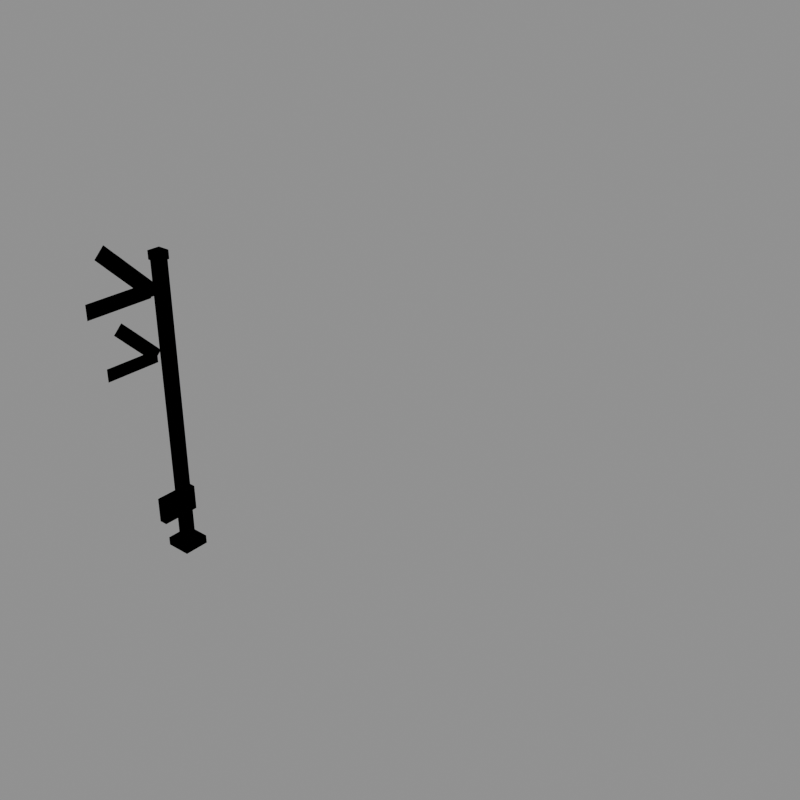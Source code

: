 # Source: signal_semaphore_path_oneway.blend  (saved by Blender 5.2.44; exported with 4.5.12 LTS)
import bpy
from mathutils import Matrix  # noqa: F401  (used for matrix-valued properties, if any)

bpy.ops.wm.read_factory_settings(use_empty=True)
scene = bpy.context.scene
scene.name = 'model'

# ---- collections
col_red = bpy.data.collections.new('red'); scene.collection.children.link(col_red)
col_green = bpy.data.collections.new('green'); scene.collection.children.link(col_green)
col_reference = bpy.data.collections.new('reference'); scene.collection.children.link(col_reference)

# ---- materials (node trees are filled in below, after node groups)
mat_stone = bpy.data.materials.new('stone')
mat_stone.diffuse_color = (0.448, 0.4064, 0.3185, 1.0)
mat_concrete_dark = bpy.data.materials.new('concrete_dark')
mat_concrete_dark.diffuse_color = (0.1706, 0.1706, 0.1626, 1.0)
mat_black = bpy.data.materials.new('black')
mat_black.diffuse_color = (0.007194, 0.007194, 0.00854, 1.0)
mat_brick_red = bpy.data.materials.new('brick_red')
mat_brick_red.diffuse_color = (0.3424, 0.0331, 0.01961, 1.0)
mat_plaster_white = bpy.data.materials.new('plaster_white')
mat_plaster_white.diffuse_color = (0.7874, 0.7678, 0.6921, 1.0)
mat_signal_red = bpy.data.materials.new('signal_red')
mat_signal_red.diffuse_color = (0.6921, 0.01341, 0.01002, 1.0)
mat_lamp_yellow = bpy.data.materials.new('lamp_yellow')
mat_lamp_yellow.diffuse_color = (0.9551, 0.6921, 0.07324, 1.0)
mat_signal_green = bpy.data.materials.new('signal_green')
mat_signal_green.diffuse_color = (0.01961, 0.6038, 0.05088, 1.0)

# ---- material node trees
mat_stone.use_nodes = True; mat_stone.node_tree.nodes.clear()
_N = mat_stone.node_tree.nodes; _L = mat_stone.node_tree.links
n0 = _N.new('ShaderNodeBsdfPrincipled'); n0.name = 'Principled BSDF'; n0.location = (-200, 100)
n0.inputs[0].default_value = (0.448, 0.4064, 0.3185, 1.0)
n0.inputs[2].default_value = 1.0
n0.inputs[10].default_value = 0.005
n1 = _N.new('ShaderNodeOutputMaterial'); n1.name = 'Material Output'; n1.location = (200, 100)
_L.new(n0.outputs[0], n1.inputs[0])
n1.is_active_output = True
mat_concrete_dark.use_nodes = True; mat_concrete_dark.node_tree.nodes.clear()
_N = mat_concrete_dark.node_tree.nodes; _L = mat_concrete_dark.node_tree.links
n0 = _N.new('ShaderNodeBsdfPrincipled'); n0.name = 'Principled BSDF'; n0.location = (-200, 100)
n0.inputs[0].default_value = (0.1706, 0.1706, 0.1626, 1.0)
n0.inputs[2].default_value = 1.0
n0.inputs[10].default_value = 0.005
n1 = _N.new('ShaderNodeOutputMaterial'); n1.name = 'Material Output'; n1.location = (200, 100)
_L.new(n0.outputs[0], n1.inputs[0])
n1.is_active_output = True
mat_black.use_nodes = True; mat_black.node_tree.nodes.clear()
_N = mat_black.node_tree.nodes; _L = mat_black.node_tree.links
n0 = _N.new('ShaderNodeBsdfPrincipled'); n0.name = 'Principled BSDF'; n0.location = (-200, 100)
n0.inputs[0].default_value = (0.007194, 0.007194, 0.00854, 1.0)
n0.inputs[2].default_value = 1.0
n0.inputs[10].default_value = 0.005
n1 = _N.new('ShaderNodeOutputMaterial'); n1.name = 'Material Output'; n1.location = (200, 100)
_L.new(n0.outputs[0], n1.inputs[0])
n1.is_active_output = True
mat_brick_red.use_nodes = True; mat_brick_red.node_tree.nodes.clear()
_N = mat_brick_red.node_tree.nodes; _L = mat_brick_red.node_tree.links
n0 = _N.new('ShaderNodeBsdfPrincipled'); n0.name = 'Principled BSDF'; n0.location = (-200, 100)
n0.inputs[0].default_value = (0.3424, 0.0331, 0.01961, 1.0)
n0.inputs[2].default_value = 1.0
n0.inputs[10].default_value = 0.005
n1 = _N.new('ShaderNodeOutputMaterial'); n1.name = 'Material Output'; n1.location = (200, 100)
_L.new(n0.outputs[0], n1.inputs[0])
n1.is_active_output = True
mat_plaster_white.use_nodes = True; mat_plaster_white.node_tree.nodes.clear()
_N = mat_plaster_white.node_tree.nodes; _L = mat_plaster_white.node_tree.links
n0 = _N.new('ShaderNodeBsdfPrincipled'); n0.name = 'Principled BSDF'; n0.location = (-200, 100)
n0.inputs[0].default_value = (0.7874, 0.7678, 0.6921, 1.0)
n0.inputs[2].default_value = 1.0
n0.inputs[10].default_value = 0.005
n1 = _N.new('ShaderNodeOutputMaterial'); n1.name = 'Material Output'; n1.location = (200, 100)
_L.new(n0.outputs[0], n1.inputs[0])
n1.is_active_output = True
mat_signal_red.use_nodes = True; mat_signal_red.node_tree.nodes.clear()
_N = mat_signal_red.node_tree.nodes; _L = mat_signal_red.node_tree.links
n0 = _N.new('ShaderNodeBsdfPrincipled'); n0.name = 'Principled BSDF'; n0.location = (-200, 100)
n0.inputs[0].default_value = (0.6921, 0.01341, 0.01002, 1.0)
n0.inputs[2].default_value = 1.0
n0.inputs[10].default_value = 0.005
n1 = _N.new('ShaderNodeOutputMaterial'); n1.name = 'Material Output'; n1.location = (200, 100)
_L.new(n0.outputs[0], n1.inputs[0])
n1.is_active_output = True
mat_lamp_yellow.use_nodes = True; mat_lamp_yellow.node_tree.nodes.clear()
_N = mat_lamp_yellow.node_tree.nodes; _L = mat_lamp_yellow.node_tree.links
n0 = _N.new('ShaderNodeBsdfPrincipled'); n0.name = 'Principled BSDF'; n0.location = (-200, 100)
n0.inputs[0].default_value = (0.9551, 0.6921, 0.07324, 1.0)
n0.inputs[2].default_value = 1.0
n0.inputs[10].default_value = 0.005
n1 = _N.new('ShaderNodeOutputMaterial'); n1.name = 'Material Output'; n1.location = (200, 100)
_L.new(n0.outputs[0], n1.inputs[0])
n1.is_active_output = True
mat_signal_green.use_nodes = True; mat_signal_green.node_tree.nodes.clear()
_N = mat_signal_green.node_tree.nodes; _L = mat_signal_green.node_tree.links
n0 = _N.new('ShaderNodeBsdfPrincipled'); n0.name = 'Principled BSDF'; n0.location = (-200, 100)
n0.inputs[0].default_value = (0.01961, 0.6038, 0.05088, 1.0)
n0.inputs[2].default_value = 1.0
n0.inputs[10].default_value = 0.005
n1 = _N.new('ShaderNodeOutputMaterial'); n1.name = 'Material Output'; n1.location = (200, 100)
_L.new(n0.outputs[0], n1.inputs[0])
n1.is_active_output = True

# ---- meshes
me_signal_semaphore_path_oneway_red = bpy.data.meshes.new('signal_semaphore_path_oneway_red')
me_signal_semaphore_path_oneway_red.from_pydata([(-0.25, -0.25, 0.0), (0.25, -0.25, 0.0), (0.25, 0.25, 0.0), (-0.25, 0.25, 0.0), (-0.25, -0.25, 14.0), (0.25, -0.25, 14.0), (0.25, 0.25, 14.0), (-0.25, 0.25, 14.0), (-0.6, -0.6, 0.0), (0.6, -0.6, 0.0), (0.6, 0.6, 0.0), (-0.6, 0.6, 0.0), (-0.6, -0.6, 0.4), (0.6, -0.6, 0.4), (0.6, 0.6, 0.4), (-0.6, 0.6, 0.4), (-0.3, -0.3, 14.0), (0.3, -0.3, 14.0), (0.3, 0.3, 14.0), (-0.3, 0.3, 14.0), (-0.3, -0.3, 14.4), (0.3, -0.3, 14.4), (0.3, 0.3, 14.4), (-0.3, 0.3, 14.4), (-0.45, -0.25, 12.25), (-0.45, -0.25, 12.95), (-0.45, -2.554, 12.95), (-0.45, -2.554, 12.25), (-0.45, -2.554, 12.25), (-0.45, -2.554, 12.95), (-0.45, -2.874, 12.95), (-0.45, -2.874, 12.25), (-0.45, -2.874, 12.25), (-0.45, -2.874, 12.95), (-0.45, -3.45, 12.95), (-0.45, -3.45, 12.25), (-0.45, 0.3, 12.3), (-0.45, -0.3, 12.3), (-0.45, -0.3, 12.9), (-0.45, 0.3, 12.9), (-0.45, -0.25, 9.3), (-0.45, -0.25, 9.9), (-0.45, -2.122, 9.9), (-0.45, -2.122, 9.3), (-0.45, -2.122, 9.3), (-0.45, -2.122, 9.9), (-0.45, -2.382, 9.9), (-0.45, -2.382, 9.3), (-0.45, -2.382, 9.3), (-0.45, -2.382, 9.9), (-0.45, -2.85, 9.9), (-0.45, -2.85, 9.3), (-0.7, -0.9, 1.4), (-0.3, -0.9, 1.4), (-0.3, 0.9, 1.4), (-0.7, 0.9, 1.4), (-0.7, -0.9, 2.6), (-0.3, -0.9, 2.6), (-0.3, 0.9, 2.6), (-0.7, 0.9, 2.6), (-0.75, -0.6, 1.8), (-0.65, -0.6, 1.8), (-0.65, 0.6, 1.8), (-0.75, 0.6, 1.8), (-0.75, -0.6, 2.2), (-0.65, -0.6, 2.2), (-0.65, 0.6, 2.2), (-0.75, 0.6, 2.2)], [], [(4, 5, 6, 7), (0, 1, 5, 4), (1, 2, 6, 5), (2, 3, 7, 6), (3, 0, 4, 7), (12, 13, 14, 15), (8, 9, 13, 12), (9, 10, 14, 13), (10, 11, 15, 14), (11, 8, 12, 15), (20, 21, 22, 23), (16, 17, 21, 20), (17, 18, 22, 21), (18, 19, 23, 22), (19, 16, 20, 23), (24, 25, 26, 27), (27, 26, 25, 24), (28, 29, 30, 31), (31, 30, 29, 28), (32, 33, 34, 35), (35, 34, 33, 32), (36, 37, 38, 39), (40, 41, 42, 43), (43, 42, 41, 40), (44, 45, 46, 47), (47, 46, 45, 44), (48, 49, 50, 51), (51, 50, 49, 48), (56, 57, 58, 59), (52, 53, 57, 56), (53, 54, 58, 57), (54, 55, 59, 58), (55, 52, 56, 59), (64, 65, 66, 67), (60, 61, 65, 64), (61, 62, 66, 65), (62, 63, 67, 66), (63, 60, 64, 67)])
me_signal_semaphore_path_oneway_red.polygons.foreach_set('material_index', [0, 0, 0, 0, 0, 1, 1, 1, 1, 1, 2, 2, 2, 2, 2, 3, 3, 4, 4, 3, 3, 5, 6, 6, 2, 2, 6, 6, 4, 4, 4, 4, 4, 5, 5, 5, 5, 5])
me_signal_semaphore_path_oneway_red.materials.append(mat_stone)
me_signal_semaphore_path_oneway_red.materials.append(mat_concrete_dark)
me_signal_semaphore_path_oneway_red.materials.append(mat_black)
me_signal_semaphore_path_oneway_red.materials.append(mat_brick_red)
me_signal_semaphore_path_oneway_red.materials.append(mat_plaster_white)
me_signal_semaphore_path_oneway_red.materials.append(mat_signal_red)
me_signal_semaphore_path_oneway_red.materials.append(mat_lamp_yellow)
me_signal_semaphore_path_oneway_red.update()
me_signal_semaphore_path_oneway_green = bpy.data.meshes.new('signal_semaphore_path_oneway_green')
me_signal_semaphore_path_oneway_green.from_pydata([(-0.25, -0.25, 0.0), (0.25, -0.25, 0.0), (0.25, 0.25, 0.0), (-0.25, 0.25, 0.0), (-0.25, -0.25, 14.0), (0.25, -0.25, 14.0), (0.25, 0.25, 14.0), (-0.25, 0.25, 14.0), (-0.6, -0.6, 0.0), (0.6, -0.6, 0.0), (0.6, 0.6, 0.0), (-0.6, 0.6, 0.0), (-0.6, -0.6, 0.4), (0.6, -0.6, 0.4), (0.6, 0.6, 0.4), (-0.6, 0.6, 0.4), (-0.3, -0.3, 14.0), (0.3, -0.3, 14.0), (0.3, 0.3, 14.0), (-0.3, 0.3, 14.0), (-0.3, -0.3, 14.4), (0.3, -0.3, 14.4), (0.3, 0.3, 14.4), (-0.3, 0.3, 14.4), (-0.45, -0.4975, 12.35), (-0.45, -0.002513, 12.85), (-0.45, -1.632, 14.48), (-0.45, -2.127, 13.98), (-0.45, -2.127, 13.98), (-0.45, -1.632, 14.48), (-0.45, -1.858, 14.7), (-0.45, -2.353, 14.21), (-0.45, -2.353, 14.21), (-0.45, -1.858, 14.7), (-0.45, -2.265, 15.11), (-0.45, -2.76, 14.62), (-0.45, 0.3, 12.3), (-0.45, -0.3, 12.3), (-0.45, -0.3, 12.9), (-0.45, 0.3, 12.9), (-0.45, -0.4621, 9.388), (-0.45, -0.03787, 9.812), (-0.45, -1.362, 11.14), (-0.45, -1.786, 10.71), (-0.45, -1.786, 10.71), (-0.45, -1.362, 11.14), (-0.45, -1.545, 11.32), (-0.45, -1.97, 10.9), (-0.45, -1.97, 10.9), (-0.45, -1.545, 11.32), (-0.45, -1.876, 11.65), (-0.45, -2.301, 11.23), (-0.7, -0.9, 1.4), (-0.3, -0.9, 1.4), (-0.3, 0.9, 1.4), (-0.7, 0.9, 1.4), (-0.7, -0.9, 2.6), (-0.3, -0.9, 2.6), (-0.3, 0.9, 2.6), (-0.7, 0.9, 2.6), (-0.75, -0.6, 1.8), (-0.65, -0.6, 1.8), (-0.65, 0.6, 1.8), (-0.75, 0.6, 1.8), (-0.75, -0.6, 2.2), (-0.65, -0.6, 2.2), (-0.65, 0.6, 2.2), (-0.75, 0.6, 2.2)], [], [(4, 5, 6, 7), (0, 1, 5, 4), (1, 2, 6, 5), (2, 3, 7, 6), (3, 0, 4, 7), (12, 13, 14, 15), (8, 9, 13, 12), (9, 10, 14, 13), (10, 11, 15, 14), (11, 8, 12, 15), (20, 21, 22, 23), (16, 17, 21, 20), (17, 18, 22, 21), (18, 19, 23, 22), (19, 16, 20, 23), (24, 25, 26, 27), (27, 26, 25, 24), (28, 29, 30, 31), (31, 30, 29, 28), (32, 33, 34, 35), (35, 34, 33, 32), (36, 37, 38, 39), (40, 41, 42, 43), (43, 42, 41, 40), (44, 45, 46, 47), (47, 46, 45, 44), (48, 49, 50, 51), (51, 50, 49, 48), (56, 57, 58, 59), (52, 53, 57, 56), (53, 54, 58, 57), (54, 55, 59, 58), (55, 52, 56, 59), (64, 65, 66, 67), (60, 61, 65, 64), (61, 62, 66, 65), (62, 63, 67, 66), (63, 60, 64, 67)])
me_signal_semaphore_path_oneway_green.polygons.foreach_set('material_index', [0, 0, 0, 0, 0, 1, 1, 1, 1, 1, 2, 2, 2, 2, 2, 3, 3, 4, 4, 3, 3, 5, 6, 6, 2, 2, 6, 6, 4, 4, 4, 4, 4, 7, 7, 7, 7, 7])
me_signal_semaphore_path_oneway_green.materials.append(mat_stone)
me_signal_semaphore_path_oneway_green.materials.append(mat_concrete_dark)
me_signal_semaphore_path_oneway_green.materials.append(mat_black)
me_signal_semaphore_path_oneway_green.materials.append(mat_brick_red)
me_signal_semaphore_path_oneway_green.materials.append(mat_plaster_white)
me_signal_semaphore_path_oneway_green.materials.append(mat_signal_green)
me_signal_semaphore_path_oneway_green.materials.append(mat_lamp_yellow)
me_signal_semaphore_path_oneway_green.materials.append(mat_signal_red)
me_signal_semaphore_path_oneway_green.update()
me_footprint = bpy.data.meshes.new('footprint')
me_footprint.from_pydata([(0.0, 0.0, 0.0), (16.0, 0.0, 0.0), (16.0, 16.0, 0.0), (0.0, 16.0, 0.0)], [(0, 1), (1, 2), (2, 3), (3, 0)], [])
me_footprint.update()

# ---- objects
ob_signal_semaphore_path_oneway_red = bpy.data.objects.new('signal_semaphore_path_oneway_red', me_signal_semaphore_path_oneway_red)
ob_signal_semaphore_path_oneway_green = bpy.data.objects.new('signal_semaphore_path_oneway_green', me_signal_semaphore_path_oneway_green)
ob_footprint = bpy.data.objects.new('footprint', me_footprint)
ob_tile_0_0 = bpy.data.objects.new('tile_0_0', None)
ob_reference_image = bpy.data.objects.new('reference_image', None)

# ---- transforms, parenting, visibility, modifiers, constraints
ob_signal_semaphore_path_oneway_red.location = (0.0, 0.0, 0.0)
ob_signal_semaphore_path_oneway_green.location = (0.0, 0.0, 0.0)
ob_footprint.location = (0.0, 0.0, 0.0)
ob_tile_0_0.location = (0.0, 0.0, 0.0)
ob_reference_image.location = (60.0, -60.0, 20.0)
ob_reference_image.rotation_euler = (1.047, 0.0, 2.356)
ob_reference_image.empty_display_type = 'IMAGE'
ob_reference_image.empty_display_size = 40.0

# ---- collection membership
col_red.objects.link(ob_signal_semaphore_path_oneway_red)
col_green.objects.link(ob_signal_semaphore_path_oneway_green)
col_reference.objects.link(ob_footprint)
col_reference.objects.link(ob_tile_0_0)
col_reference.objects.link(ob_reference_image)

# ---- scene / render settings (as saved in the file)
scene.frame_start = 1; scene.frame_end = 250; scene.frame_set(1)
scene.render.engine = 'BLENDER_WORKBENCH'
scene.render.resolution_x = 512
scene.render.resolution_y = 512
scene.render.film_transparent = True
scene.render.bake_bias = 0.0
scene.render.bake_samples = 0
scene.render.compositor_device = 'GPU'
scene.eevee.use_volume_custom_range = False
scene.eevee.fast_gi_thickness_near = 0.1
scene.eevee.fast_gi_thickness_far = 0.0
scene.eevee.ray_tracing_options.screen_trace_thickness = 0.1
bpy.context.view_layer.update()

# ---- added for rendering (the .blend has no active camera and no usable light): camera, sun + grey world if the file has none
cam_auto = bpy.data.cameras.new('AutoCamera')
cam_auto.lens = 50.0
cam_auto.sensor_width = 36.0
cam_auto.clip_end = 1000.0
ob_auto_camera = bpy.data.objects.new('AutoCamera', cam_auto)
scene.collection.objects.link(ob_auto_camera)
ob_auto_camera.location = (35.1834, -26.7951, 29.6018)
ob_auto_camera.rotation_euler = (1.09748, -7.21219e-08, 0.694738)
scene.camera = ob_auto_camera
light_auto_sun = bpy.data.lights.new('AutoSun', 'SUN')
light_auto_sun.energy = 3.0
light_auto_sun.angle = 0.0523599
ob_auto_sun = bpy.data.objects.new('AutoSun', light_auto_sun)
scene.collection.objects.link(ob_auto_sun)
ob_auto_sun.rotation_euler = (0.872665, 0.174533, 0.523599)
if scene.world is None:
    world_auto = bpy.data.worlds.new('AutoWorld')
    world_auto.color = (0.3, 0.3, 0.3)
    scene.world = world_auto
bpy.context.view_layer.update()
